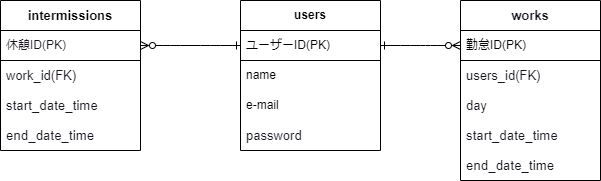

The diagram above was exported from draw.io. Its source (the exported page's mxGraphModel, read from the mxfile embedded in the PNG):
<mxGraphModel dx="679" dy="866" grid="1" gridSize="10" guides="1" tooltips="1" connect="1" arrows="1" fold="1" page="1" pageScale="1" pageWidth="827" pageHeight="1169" math="0" shadow="0">
  <root>
    <mxCell id="0" />
    <mxCell id="1" parent="0" />
    <mxCell id="23" value="&lt;span style=&quot;font-weight: 700;&quot;&gt;users&lt;/span&gt;" style="swimlane;fontStyle=0;childLayout=stackLayout;horizontal=1;startSize=30;horizontalStack=0;resizeParent=1;resizeParentMax=0;resizeLast=0;collapsible=1;marginBottom=0;whiteSpace=wrap;html=1;" vertex="1" parent="1">
      <mxGeometry x="280" y="40" width="140" height="150" as="geometry">
        <mxRectangle x="200" y="380" width="70" height="30" as="alternateBounds" />
      </mxGeometry>
    </mxCell>
    <mxCell id="31" value="ユーザーID(PK)" style="text;strokeColor=default;fillColor=default;align=left;verticalAlign=middle;spacingLeft=4;spacingRight=4;overflow=hidden;points=[[0,0.5],[1,0.5]];portConstraint=eastwest;rotatable=0;whiteSpace=wrap;html=1;shadow=0;strokeWidth=1;" vertex="1" parent="23">
      <mxGeometry y="30" width="140" height="30" as="geometry" />
    </mxCell>
    <mxCell id="24" value="name" style="text;strokeColor=none;fillColor=none;align=left;verticalAlign=middle;spacingLeft=4;spacingRight=4;overflow=hidden;points=[[0,0.5],[1,0.5]];portConstraint=eastwest;rotatable=0;whiteSpace=wrap;html=1;" vertex="1" parent="23">
      <mxGeometry y="60" width="140" height="30" as="geometry" />
    </mxCell>
    <mxCell id="25" value="e-mail" style="text;strokeColor=none;fillColor=none;align=left;verticalAlign=middle;spacingLeft=4;spacingRight=4;overflow=hidden;points=[[0,0.5],[1,0.5]];portConstraint=eastwest;rotatable=0;whiteSpace=wrap;html=1;" vertex="1" parent="23">
      <mxGeometry y="90" width="140" height="30" as="geometry" />
    </mxCell>
    <mxCell id="28" value="&lt;span style=&quot;font-family: Arial; font-size: 13px;&quot;&gt;password&lt;/span&gt;" style="text;strokeColor=none;fillColor=none;align=left;verticalAlign=middle;spacingLeft=4;spacingRight=4;overflow=hidden;points=[[0,0.5],[1,0.5]];portConstraint=eastwest;rotatable=0;whiteSpace=wrap;html=1;fontColor=#18141D;labelBackgroundColor=none;" vertex="1" parent="23">
      <mxGeometry y="120" width="140" height="30" as="geometry" />
    </mxCell>
    <mxCell id="32" value="&lt;span style=&quot;font-family: Arial; font-size: 13px; font-weight: 700; text-align: left;&quot;&gt;&lt;font color=&quot;#18141d&quot;&gt;works&lt;/font&gt;&lt;/span&gt;" style="swimlane;fontStyle=0;childLayout=stackLayout;horizontal=1;startSize=30;horizontalStack=0;resizeParent=1;resizeParentMax=0;resizeLast=0;collapsible=1;marginBottom=0;whiteSpace=wrap;html=1;labelBackgroundColor=none;fontColor=#FFFFFF;" vertex="1" parent="1">
      <mxGeometry x="500" y="40" width="140" height="180" as="geometry">
        <mxRectangle x="200" y="380" width="70" height="30" as="alternateBounds" />
      </mxGeometry>
    </mxCell>
    <mxCell id="33" value="勤怠ID(PK)" style="text;strokeColor=default;fillColor=default;align=left;verticalAlign=middle;spacingLeft=4;spacingRight=4;overflow=hidden;points=[[0,0.5],[1,0.5]];portConstraint=eastwest;rotatable=0;whiteSpace=wrap;html=1;shadow=0;strokeWidth=1;" vertex="1" parent="32">
      <mxGeometry y="30" width="140" height="30" as="geometry" />
    </mxCell>
    <mxCell id="34" value="&lt;span style=&quot;font-family: Arial; font-size: 13px;&quot;&gt;users_id(FK)&lt;/span&gt;" style="text;strokeColor=none;fillColor=none;align=left;verticalAlign=middle;spacingLeft=4;spacingRight=4;overflow=hidden;points=[[0,0.5],[1,0.5]];portConstraint=eastwest;rotatable=0;whiteSpace=wrap;html=1;labelBackgroundColor=none;fontColor=#18141D;" vertex="1" parent="32">
      <mxGeometry y="60" width="140" height="30" as="geometry" />
    </mxCell>
    <mxCell id="35" value="&lt;span style=&quot;font-family: Arial; font-size: 13px;&quot;&gt;day&lt;/span&gt;" style="text;strokeColor=none;fillColor=none;align=left;verticalAlign=middle;spacingLeft=4;spacingRight=4;overflow=hidden;points=[[0,0.5],[1,0.5]];portConstraint=eastwest;rotatable=0;whiteSpace=wrap;html=1;labelBackgroundColor=none;fontColor=#18141D;" vertex="1" parent="32">
      <mxGeometry y="90" width="140" height="30" as="geometry" />
    </mxCell>
    <mxCell id="36" value="&lt;span style=&quot;font-size: 10pt; font-family: Arial;&quot; data-sheets-userformat=&quot;{&amp;quot;2&amp;quot;:4793,&amp;quot;3&amp;quot;:{&amp;quot;1&amp;quot;:0},&amp;quot;6&amp;quot;:{&amp;quot;1&amp;quot;:[{&amp;quot;1&amp;quot;:2,&amp;quot;2&amp;quot;:0,&amp;quot;5&amp;quot;:{&amp;quot;1&amp;quot;:2,&amp;quot;2&amp;quot;:0}},{&amp;quot;1&amp;quot;:0,&amp;quot;2&amp;quot;:0,&amp;quot;3&amp;quot;:3},{&amp;quot;1&amp;quot;:1,&amp;quot;2&amp;quot;:0,&amp;quot;4&amp;quot;:1}]},&amp;quot;7&amp;quot;:{&amp;quot;1&amp;quot;:[{&amp;quot;1&amp;quot;:2,&amp;quot;2&amp;quot;:0,&amp;quot;5&amp;quot;:{&amp;quot;1&amp;quot;:2,&amp;quot;2&amp;quot;:0}},{&amp;quot;1&amp;quot;:0,&amp;quot;2&amp;quot;:0,&amp;quot;3&amp;quot;:3},{&amp;quot;1&amp;quot;:1,&amp;quot;2&amp;quot;:0,&amp;quot;4&amp;quot;:1}]},&amp;quot;8&amp;quot;:{&amp;quot;1&amp;quot;:[{&amp;quot;1&amp;quot;:2,&amp;quot;2&amp;quot;:0,&amp;quot;5&amp;quot;:{&amp;quot;1&amp;quot;:2,&amp;quot;2&amp;quot;:0}},{&amp;quot;1&amp;quot;:0,&amp;quot;2&amp;quot;:0,&amp;quot;3&amp;quot;:3},{&amp;quot;1&amp;quot;:1,&amp;quot;2&amp;quot;:0,&amp;quot;4&amp;quot;:1}]},&amp;quot;10&amp;quot;:2,&amp;quot;12&amp;quot;:0,&amp;quot;15&amp;quot;:&amp;quot;Arial&amp;quot;}&quot; data-sheets-value=&quot;{&amp;quot;1&amp;quot;:2,&amp;quot;2&amp;quot;:&amp;quot;start_date_time&amp;quot;}&quot; data-sheets-root=&quot;1&quot;&gt;start_date_time&lt;/span&gt;" style="text;strokeColor=none;fillColor=none;align=left;verticalAlign=middle;spacingLeft=4;spacingRight=4;overflow=hidden;points=[[0,0.5],[1,0.5]];portConstraint=eastwest;rotatable=0;whiteSpace=wrap;html=1;fontColor=#18141D;" vertex="1" parent="32">
      <mxGeometry y="120" width="140" height="30" as="geometry" />
    </mxCell>
    <mxCell id="38" value="&lt;span style=&quot;font-size: 10pt; font-family: Arial;&quot; data-sheets-userformat=&quot;{&amp;quot;2&amp;quot;:4793,&amp;quot;3&amp;quot;:{&amp;quot;1&amp;quot;:0},&amp;quot;6&amp;quot;:{&amp;quot;1&amp;quot;:[{&amp;quot;1&amp;quot;:2,&amp;quot;2&amp;quot;:0,&amp;quot;5&amp;quot;:{&amp;quot;1&amp;quot;:2,&amp;quot;2&amp;quot;:0}},{&amp;quot;1&amp;quot;:0,&amp;quot;2&amp;quot;:0,&amp;quot;3&amp;quot;:3},{&amp;quot;1&amp;quot;:1,&amp;quot;2&amp;quot;:0,&amp;quot;4&amp;quot;:1}]},&amp;quot;7&amp;quot;:{&amp;quot;1&amp;quot;:[{&amp;quot;1&amp;quot;:2,&amp;quot;2&amp;quot;:0,&amp;quot;5&amp;quot;:{&amp;quot;1&amp;quot;:2,&amp;quot;2&amp;quot;:0}},{&amp;quot;1&amp;quot;:0,&amp;quot;2&amp;quot;:0,&amp;quot;3&amp;quot;:3},{&amp;quot;1&amp;quot;:1,&amp;quot;2&amp;quot;:0,&amp;quot;4&amp;quot;:1}]},&amp;quot;8&amp;quot;:{&amp;quot;1&amp;quot;:[{&amp;quot;1&amp;quot;:2,&amp;quot;2&amp;quot;:0,&amp;quot;5&amp;quot;:{&amp;quot;1&amp;quot;:2,&amp;quot;2&amp;quot;:0}},{&amp;quot;1&amp;quot;:0,&amp;quot;2&amp;quot;:0,&amp;quot;3&amp;quot;:3},{&amp;quot;1&amp;quot;:1,&amp;quot;2&amp;quot;:0,&amp;quot;4&amp;quot;:1}]},&amp;quot;10&amp;quot;:2,&amp;quot;12&amp;quot;:0,&amp;quot;15&amp;quot;:&amp;quot;Arial&amp;quot;}&quot; data-sheets-value=&quot;{&amp;quot;1&amp;quot;:2,&amp;quot;2&amp;quot;:&amp;quot;end_date_time&amp;quot;}&quot; data-sheets-root=&quot;1&quot;&gt;end_date_time&lt;br&gt;&lt;/span&gt;" style="text;strokeColor=none;fillColor=none;align=left;verticalAlign=middle;spacingLeft=4;spacingRight=4;overflow=hidden;points=[[0,0.5],[1,0.5]];portConstraint=eastwest;rotatable=0;whiteSpace=wrap;html=1;fontColor=#18141D;labelBackgroundColor=none;" vertex="1" parent="32">
      <mxGeometry y="150" width="140" height="30" as="geometry" />
    </mxCell>
    <mxCell id="42" style="edgeStyle=entityRelationEdgeStyle;html=1;exitX=1;exitY=0.5;exitDx=0;exitDy=0;entryX=0;entryY=0.5;entryDx=0;entryDy=0;fontColor=#FFFFFF;endArrow=ERzeroToMany;endFill=0;startArrow=ERone;startFill=0;" edge="1" parent="1" source="31" target="33">
      <mxGeometry relative="1" as="geometry" />
    </mxCell>
    <mxCell id="43" value="&lt;span style=&quot;font-family: Arial; font-size: 13px; font-weight: 700; text-align: left;&quot;&gt;intermissions&lt;/span&gt;" style="swimlane;fontStyle=0;childLayout=stackLayout;horizontal=1;startSize=30;horizontalStack=0;resizeParent=1;resizeParentMax=0;resizeLast=0;collapsible=1;marginBottom=0;whiteSpace=wrap;html=1;labelBackgroundColor=none;fontColor=default;" vertex="1" parent="1">
      <mxGeometry x="40" y="40" width="140" height="150" as="geometry">
        <mxRectangle x="200" y="380" width="70" height="30" as="alternateBounds" />
      </mxGeometry>
    </mxCell>
    <mxCell id="44" value="&lt;font color=&quot;#18141d&quot;&gt;休憩ID(PK)&lt;/font&gt;" style="text;strokeColor=default;fillColor=default;align=left;verticalAlign=middle;spacingLeft=4;spacingRight=4;overflow=hidden;points=[[0,0.5],[1,0.5]];portConstraint=eastwest;rotatable=0;whiteSpace=wrap;html=1;shadow=0;strokeWidth=1;fontColor=#F0F0F0;" vertex="1" parent="43">
      <mxGeometry y="30" width="140" height="30" as="geometry" />
    </mxCell>
    <mxCell id="45" value="&lt;span style=&quot;font-family: Arial; font-size: 13px;&quot;&gt;work_id&lt;/span&gt;&lt;span style=&quot;font-family: Arial; font-size: 13px;&quot;&gt;(FK)&lt;/span&gt;" style="text;strokeColor=none;fillColor=none;align=left;verticalAlign=middle;spacingLeft=4;spacingRight=4;overflow=hidden;points=[[0,0.5],[1,0.5]];portConstraint=eastwest;rotatable=0;whiteSpace=wrap;html=1;labelBackgroundColor=none;fontColor=#18141D;" vertex="1" parent="43">
      <mxGeometry y="60" width="140" height="30" as="geometry" />
    </mxCell>
    <mxCell id="47" value="&lt;span style=&quot;font-size: 10pt; font-family: Arial;&quot; data-sheets-userformat=&quot;{&amp;quot;2&amp;quot;:4793,&amp;quot;3&amp;quot;:{&amp;quot;1&amp;quot;:0},&amp;quot;6&amp;quot;:{&amp;quot;1&amp;quot;:[{&amp;quot;1&amp;quot;:2,&amp;quot;2&amp;quot;:0,&amp;quot;5&amp;quot;:{&amp;quot;1&amp;quot;:2,&amp;quot;2&amp;quot;:0}},{&amp;quot;1&amp;quot;:0,&amp;quot;2&amp;quot;:0,&amp;quot;3&amp;quot;:3},{&amp;quot;1&amp;quot;:1,&amp;quot;2&amp;quot;:0,&amp;quot;4&amp;quot;:1}]},&amp;quot;7&amp;quot;:{&amp;quot;1&amp;quot;:[{&amp;quot;1&amp;quot;:2,&amp;quot;2&amp;quot;:0,&amp;quot;5&amp;quot;:{&amp;quot;1&amp;quot;:2,&amp;quot;2&amp;quot;:0}},{&amp;quot;1&amp;quot;:0,&amp;quot;2&amp;quot;:0,&amp;quot;3&amp;quot;:3},{&amp;quot;1&amp;quot;:1,&amp;quot;2&amp;quot;:0,&amp;quot;4&amp;quot;:1}]},&amp;quot;8&amp;quot;:{&amp;quot;1&amp;quot;:[{&amp;quot;1&amp;quot;:2,&amp;quot;2&amp;quot;:0,&amp;quot;5&amp;quot;:{&amp;quot;1&amp;quot;:2,&amp;quot;2&amp;quot;:0}},{&amp;quot;1&amp;quot;:0,&amp;quot;2&amp;quot;:0,&amp;quot;3&amp;quot;:3},{&amp;quot;1&amp;quot;:1,&amp;quot;2&amp;quot;:0,&amp;quot;4&amp;quot;:1}]},&amp;quot;10&amp;quot;:2,&amp;quot;12&amp;quot;:0,&amp;quot;15&amp;quot;:&amp;quot;Arial&amp;quot;}&quot; data-sheets-value=&quot;{&amp;quot;1&amp;quot;:2,&amp;quot;2&amp;quot;:&amp;quot;start_date_time&amp;quot;}&quot; data-sheets-root=&quot;1&quot;&gt;start_date_time&lt;/span&gt;" style="text;strokeColor=none;fillColor=none;align=left;verticalAlign=middle;spacingLeft=4;spacingRight=4;overflow=hidden;points=[[0,0.5],[1,0.5]];portConstraint=eastwest;rotatable=0;whiteSpace=wrap;html=1;fontColor=#18141D;" vertex="1" parent="43">
      <mxGeometry y="90" width="140" height="30" as="geometry" />
    </mxCell>
    <mxCell id="48" value="&lt;span style=&quot;font-family: Arial; font-size: 13.3333px;&quot;&gt;&lt;font&gt;end_date_time&lt;/font&gt;&lt;/span&gt;" style="text;strokeColor=none;fillColor=none;align=left;verticalAlign=middle;spacingLeft=4;spacingRight=4;overflow=hidden;points=[[0,0.5],[1,0.5]];portConstraint=eastwest;rotatable=0;whiteSpace=wrap;html=1;fontColor=#18141D;labelBackgroundColor=none;" vertex="1" parent="43">
      <mxGeometry y="120" width="140" height="30" as="geometry" />
    </mxCell>
    <mxCell id="64" style="edgeStyle=entityRelationEdgeStyle;html=1;exitX=0;exitY=0.5;exitDx=0;exitDy=0;fontColor=#F0F0F0;startArrow=ERone;startFill=0;endArrow=ERzeroToMany;endFill=0;entryX=1;entryY=0.5;entryDx=0;entryDy=0;" edge="1" parent="1" source="31" target="44">
      <mxGeometry relative="1" as="geometry">
        <mxPoint x="230" y="85" as="targetPoint" />
      </mxGeometry>
    </mxCell>
  </root>
</mxGraphModel>